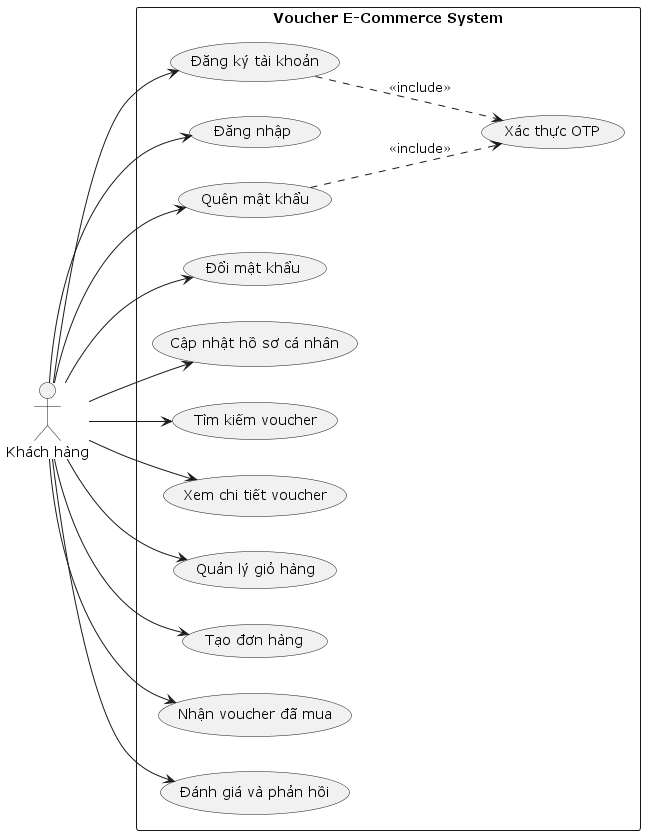

The diagram above was rendered by PlantUML. Its source (embedded in the PNG):
@startuml
left to right direction

actor "Khách hàng" as Customer

rectangle "Voucher E-Commerce System" {

    usecase "Đăng ký tài khoản" as UC01
    usecase "Xác thực OTP" as UC012

    usecase "Đăng nhập" as UC021
    usecase "Quên mật khẩu" as UC022
    usecase "Đổi mật khẩu" as UC023
    usecase "Cập nhật hồ sơ cá nhân" as UC024

    usecase "Tìm kiếm voucher" as UC03
    usecase "Xem chi tiết voucher" as UC04

    usecase "Quản lý giỏ hàng" as UC05
    usecase "Tạo đơn hàng" as UC06
    usecase "Nhận voucher đã mua" as UC07
    usecase "Đánh giá và phản hồi" as UC08
}

Customer --> UC01
Customer --> UC021
Customer --> UC022
Customer --> UC023
Customer --> UC024
Customer --> UC03
Customer --> UC04
Customer --> UC05
Customer --> UC06
Customer --> UC07
Customer --> UC08

UC01 ..> UC012 : <<include>>
UC022 ..> UC012 : <<include>>

@enduml